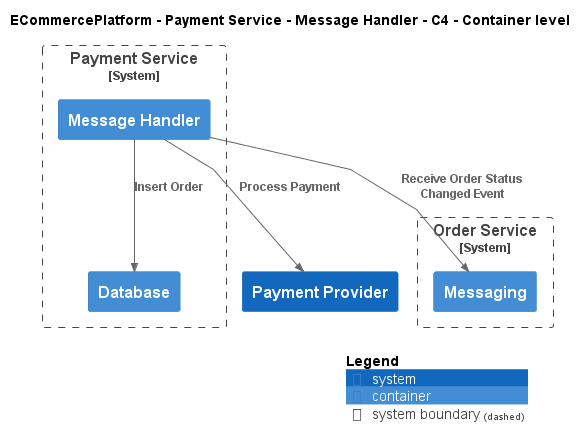

The diagram above was rendered by PlantUML. Its source (embedded in the PNG):
@startuml
!include ..\..\..\..\..\.c4s\C4_Container.puml

AddElementTag("c4interflow:lifecycle:new", $bgColor=green, $fontColor=#ffffff, $borderColor=green, $shadowing="False")
AddElementTag("c4interflow:lifecycle:changed", $bgColor=orange, $fontColor=#ffffff, $borderColor=orange, $shadowing="False")
AddElementTag("c4interflow:lifecycle:removed", $bgColor=red, $fontColor=#ffffff, $borderColor=red, $shadowing="False")

AddRelTag("c4interflow:lifecycle:new", $textColor=green, $lineColor=green)
AddRelTag("c4interflow:lifecycle:changed", $textColor=orange, $lineColor=orange)
AddRelTag("c4interflow:lifecycle:removed", $textColor=red, $lineColor=red)

SHOW_PERSON_PORTRAIT()
LAYOUT_TOP_DOWN()

skinparam linetype polyline

title ECommercePlatform - Payment Service - Message Handler - C4 - Container level


System_Boundary(ECommercePlatform.SoftwareSystems.PaymentService, "Payment Service") {
    Container(ECommercePlatform.SoftwareSystems.PaymentService.Containers.MessageHandler, "Message Handler", "", "")
    Container(ECommercePlatform.SoftwareSystems.PaymentService.Containers.Database, "Database", "", "")
}

System_Boundary(ECommercePlatform.SoftwareSystems.OrderService, "Order Service") {
    Container(ECommercePlatform.SoftwareSystems.OrderService.Containers.Messaging, "Messaging", "", "")
}
System(ECommercePlatform.SoftwareSystems.PaymentProvider, "Payment Provider", "")

Rel(ECommercePlatform.SoftwareSystems.PaymentService.Containers.MessageHandler, ECommercePlatform.SoftwareSystems.OrderService.Containers.Messaging, "Receive Order Status Changed Event")
Rel(ECommercePlatform.SoftwareSystems.PaymentService.Containers.MessageHandler, ECommercePlatform.SoftwareSystems.PaymentService.Containers.Database, "Insert Order")
Rel(ECommercePlatform.SoftwareSystems.PaymentService.Containers.MessageHandler, ECommercePlatform.SoftwareSystems.PaymentProvider, "Process Payment")


SHOW_LEGEND()
@enduml